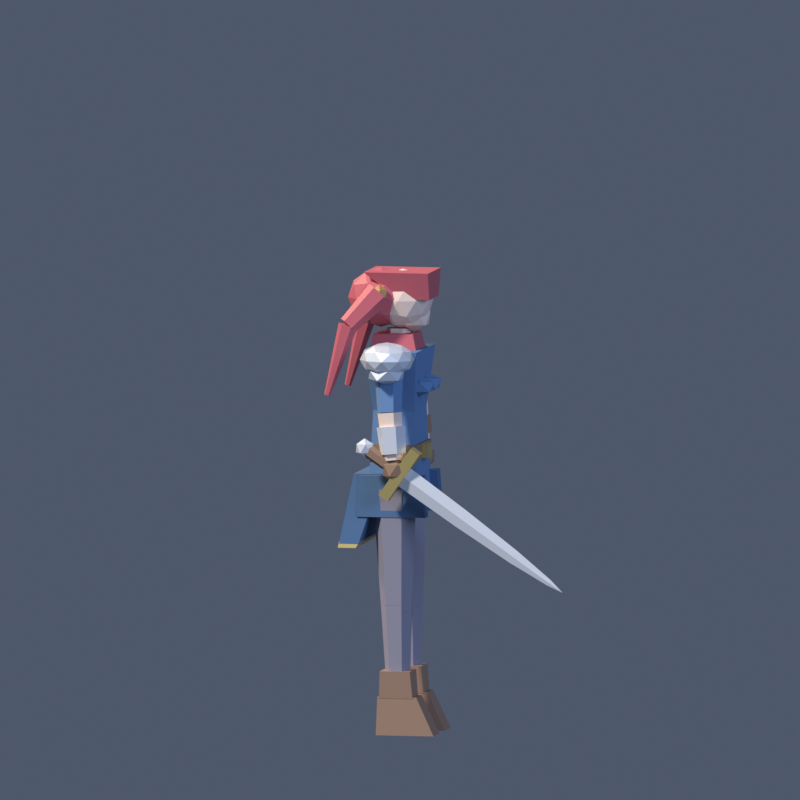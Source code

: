 # Source: hero.blend  (saved by Blender 5.2.44; exported with 4.5.12 LTS)
import bpy
from mathutils import Matrix  # noqa: F401  (used for matrix-valued properties, if any)

bpy.ops.wm.read_factory_settings(use_empty=True)
scene = bpy.context.scene
scene.name = 'Scene'

# ---- collections
col_collection = bpy.data.collections.new('Collection'); scene.collection.children.link(col_collection)

# ---- materials (node trees are filled in below, after node groups)
mat_skin = bpy.data.materials.new('skin')
mat_skin.diffuse_color = (0.9, 0.7, 0.58, 1.0)
mat_hair = bpy.data.materials.new('hair')
mat_hair.diffuse_color = (0.6, 0.13, 0.16, 1.0)
mat_trim = bpy.data.materials.new('trim')
mat_trim.diffuse_color = (0.88, 0.69, 0.26, 1.0)
mat_coat = bpy.data.materials.new('coat')
mat_coat.diffuse_color = (0.15, 0.27, 0.48, 1.0)
mat_leather = bpy.data.materials.new('leather')
mat_leather.diffuse_color = (0.32, 0.2, 0.13, 1.0)
mat_coat_dark = bpy.data.materials.new('coat_dark')
mat_coat_dark.diffuse_color = (0.09, 0.17, 0.31, 1.0)
mat_metal = bpy.data.materials.new('metal')
mat_metal.diffuse_color = (0.8, 0.83, 0.88, 1.0)
mat_pants = bpy.data.materials.new('pants')
mat_pants.diffuse_color = (0.3, 0.28, 0.34, 1.0)
mat_boot = bpy.data.materials.new('boot')
mat_boot.diffuse_color = (0.36, 0.22, 0.15, 1.0)

# ---- material node trees
mat_skin.use_nodes = True; mat_skin.node_tree.nodes.clear()
_N = mat_skin.node_tree.nodes; _L = mat_skin.node_tree.links
n0 = _N.new('ShaderNodeBsdfPrincipled'); n0.name = 'Principled BSDF'; n0.location = (-200, 100)
n0.inputs[0].default_value = (0.9, 0.7, 0.58, 1.0)
n0.inputs[2].default_value = 0.62
n0.inputs[10].default_value = 0.005
n0.inputs[13].default_value = 0.3
n1 = _N.new('ShaderNodeOutputMaterial'); n1.name = 'Material Output'; n1.location = (200, 100)
_L.new(n0.outputs[0], n1.inputs[0])
n1.is_active_output = True
mat_hair.use_nodes = True; mat_hair.node_tree.nodes.clear()
_N = mat_hair.node_tree.nodes; _L = mat_hair.node_tree.links
n0 = _N.new('ShaderNodeBsdfPrincipled'); n0.name = 'Principled BSDF'; n0.location = (-200, 100)
n0.inputs[0].default_value = (0.6, 0.13, 0.16, 1.0)
n0.inputs[2].default_value = 0.55
n0.inputs[10].default_value = 0.005
n0.inputs[13].default_value = 0.4
n1 = _N.new('ShaderNodeOutputMaterial'); n1.name = 'Material Output'; n1.location = (200, 100)
_L.new(n0.outputs[0], n1.inputs[0])
n1.is_active_output = True
mat_trim.use_nodes = True; mat_trim.node_tree.nodes.clear()
_N = mat_trim.node_tree.nodes; _L = mat_trim.node_tree.links
n0 = _N.new('ShaderNodeBsdfPrincipled'); n0.name = 'Principled BSDF'; n0.location = (-200, 100)
n0.inputs[0].default_value = (0.88, 0.69, 0.26, 1.0)
n0.inputs[1].default_value = 0.75
n0.inputs[2].default_value = 0.38
n0.inputs[10].default_value = 0.005
n1 = _N.new('ShaderNodeOutputMaterial'); n1.name = 'Material Output'; n1.location = (200, 100)
_L.new(n0.outputs[0], n1.inputs[0])
n1.is_active_output = True
mat_coat.use_nodes = True; mat_coat.node_tree.nodes.clear()
_N = mat_coat.node_tree.nodes; _L = mat_coat.node_tree.links
n0 = _N.new('ShaderNodeBsdfPrincipled'); n0.name = 'Principled BSDF'; n0.location = (-200, 100)
n0.inputs[0].default_value = (0.15, 0.27, 0.48, 1.0)
n0.inputs[2].default_value = 0.8
n0.inputs[10].default_value = 0.005
n0.inputs[13].default_value = 0.25
n1 = _N.new('ShaderNodeOutputMaterial'); n1.name = 'Material Output'; n1.location = (200, 100)
_L.new(n0.outputs[0], n1.inputs[0])
n1.is_active_output = True
mat_leather.use_nodes = True; mat_leather.node_tree.nodes.clear()
_N = mat_leather.node_tree.nodes; _L = mat_leather.node_tree.links
n0 = _N.new('ShaderNodeBsdfPrincipled'); n0.name = 'Principled BSDF'; n0.location = (-200, 100)
n0.inputs[0].default_value = (0.32, 0.2, 0.13, 1.0)
n0.inputs[2].default_value = 0.68
n0.inputs[10].default_value = 0.005
n0.inputs[13].default_value = 0.3
n1 = _N.new('ShaderNodeOutputMaterial'); n1.name = 'Material Output'; n1.location = (200, 100)
_L.new(n0.outputs[0], n1.inputs[0])
n1.is_active_output = True
mat_coat_dark.use_nodes = True; mat_coat_dark.node_tree.nodes.clear()
_N = mat_coat_dark.node_tree.nodes; _L = mat_coat_dark.node_tree.links
n0 = _N.new('ShaderNodeBsdfPrincipled'); n0.name = 'Principled BSDF'; n0.location = (-200, 100)
n0.inputs[0].default_value = (0.09, 0.17, 0.31, 1.0)
n0.inputs[2].default_value = 0.82
n0.inputs[10].default_value = 0.005
n0.inputs[13].default_value = 0.22
n1 = _N.new('ShaderNodeOutputMaterial'); n1.name = 'Material Output'; n1.location = (200, 100)
_L.new(n0.outputs[0], n1.inputs[0])
n1.is_active_output = True
mat_metal.use_nodes = True; mat_metal.node_tree.nodes.clear()
_N = mat_metal.node_tree.nodes; _L = mat_metal.node_tree.links
n0 = _N.new('ShaderNodeBsdfPrincipled'); n0.name = 'Principled BSDF'; n0.location = (-200, 100)
n0.inputs[0].default_value = (0.8, 0.83, 0.88, 1.0)
n0.inputs[1].default_value = 0.22
n0.inputs[2].default_value = 0.34
n0.inputs[10].default_value = 0.005
n0.inputs[13].default_value = 0.65
n1 = _N.new('ShaderNodeOutputMaterial'); n1.name = 'Material Output'; n1.location = (200, 100)
_L.new(n0.outputs[0], n1.inputs[0])
n1.is_active_output = True
mat_pants.use_nodes = True; mat_pants.node_tree.nodes.clear()
_N = mat_pants.node_tree.nodes; _L = mat_pants.node_tree.links
n0 = _N.new('ShaderNodeBsdfPrincipled'); n0.name = 'Principled BSDF'; n0.location = (-200, 100)
n0.inputs[0].default_value = (0.3, 0.28, 0.34, 1.0)
n0.inputs[2].default_value = 0.85
n0.inputs[10].default_value = 0.005
n0.inputs[13].default_value = 0.2
n1 = _N.new('ShaderNodeOutputMaterial'); n1.name = 'Material Output'; n1.location = (200, 100)
_L.new(n0.outputs[0], n1.inputs[0])
n1.is_active_output = True
mat_boot.use_nodes = True; mat_boot.node_tree.nodes.clear()
_N = mat_boot.node_tree.nodes; _L = mat_boot.node_tree.links
n0 = _N.new('ShaderNodeBsdfPrincipled'); n0.name = 'Principled BSDF'; n0.location = (-200, 100)
n0.inputs[0].default_value = (0.36, 0.22, 0.15, 1.0)
n0.inputs[2].default_value = 0.7
n0.inputs[10].default_value = 0.005
n0.inputs[13].default_value = 0.3
n1 = _N.new('ShaderNodeOutputMaterial'); n1.name = 'Material Output'; n1.location = (200, 100)
_L.new(n0.outputs[0], n1.inputs[0])
n1.is_active_output = True

# ---- world
world_world = bpy.data.worlds.new('World'); scene.world = world_world
world_world.use_nodes = True; world_world.node_tree.nodes.clear()
_N = world_world.node_tree.nodes; _L = world_world.node_tree.links
n0 = _N.new('ShaderNodeOutputWorld'); n0.name = 'World Output'; n0.location = (200, 100)
n1 = _N.new('ShaderNodeBackground'); n1.name = 'Background'; n1.location = (-200, 100)
n1.inputs[0].default_value = (0.055, 0.07, 0.105, 1.0)
n1.inputs[1].default_value = 1.4
_L.new(n1.outputs[0], n0.inputs[0])
n0.is_active_output = True
world_world.color = (0.05088, 0.05088, 0.05088)
world_world.sun_shadow_jitter_overblur = 0.0

# ---- cameras
cam_camera = bpy.data.cameras.new('Camera')
cam_camera.type = 'ORTHO'
cam_camera.clip_start = 0.05
cam_camera.clip_end = 60.0
cam_camera.ortho_scale = 2.914

# ---- lights
light_keylight = bpy.data.lights.new('KeyLight', 'SUN')
light_keylight.color = (1.0, 0.96, 0.9)
light_keylight.angle = 0.1396
light_keylight.energy = 3.2
light_filllight = bpy.data.lights.new('FillLight', 'SUN')
light_filllight.color = (0.45, 0.62, 1.0)
light_filllight.angle = 0.5236
light_filllight.energy = 1.3
light_rimlight = bpy.data.lights.new('RimLight', 'SUN')
light_rimlight.color = (1.0, 0.78, 0.55)
light_rimlight.angle = 0.2443
light_rimlight.energy = 1.8

# ---- meshes
me_heromesh = bpy.data.meshes.new('HeroMesh')
me_heromesh.from_pydata([(0.012, 0.0, 1.475), (0.09304, -0.05476, 1.536), (-0.01896, -0.0886, 1.536), (-0.08818, 0.0, 1.536), (-0.01896, 0.0886, 1.536), (0.09304, 0.05476, 1.536), (0.04296, -0.0886, 1.634), (-0.06904, -0.05476, 1.634), (-0.06904, 0.05476, 1.634), (0.04296, 0.0886, 1.634), (0.1122, 0.0, 1.634), (0.012, 0.0, 1.695), (-0.006195, -0.05208, 1.492), (0.05964, -0.03219, 1.492), (0.04144, -0.08427, 1.527), (0.1073, 0.0, 1.527), (0.05964, 0.03219, 1.492), (-0.04688, 0.0, 1.492), (-0.06508, -0.05208, 1.527), (-0.006195, 0.05208, 1.492), (-0.06508, 0.05208, 1.527), (0.04144, 0.08427, 1.527), (0.1185, -0.03219, 1.585), (0.1185, 0.03219, 1.585), (0.012, -0.1042, 1.585), (0.07783, -0.08427, 1.585), (-0.09452, -0.03219, 1.585), (-0.05383, -0.08427, 1.585), (-0.05383, 0.08427, 1.585), (-0.09452, 0.03219, 1.585), (0.07783, 0.08427, 1.585), (0.012, 0.1042, 1.585), (0.08908, -0.05208, 1.643), (-0.01744, -0.08427, 1.643), (-0.08327, 0.0, 1.643), (-0.01744, 0.08427, 1.643), (0.08908, 0.05208, 1.643), (0.0302, -0.05208, 1.678), (0.07088, 0.0, 1.678), (-0.03564, -0.03219, 1.678), (-0.03564, 0.03219, 1.678), (0.0302, 0.05208, 1.678), (0.052, 0.0, 1.463), (0.1022, -0.02999, 1.492), (0.03281, -0.04852, 1.492), (-0.01011, 0.0, 1.492), (0.03281, 0.04852, 1.492), (0.1022, 0.02999, 1.492), (0.07119, -0.04852, 1.54), (0.001753, -0.02999, 1.54), (0.001753, 0.02999, 1.54), (0.07119, 0.04852, 1.54), (0.1141, 0.0, 1.54), (0.052, 0.0, 1.569), (-0.07, 0.0, 1.48), (0.01709, -0.06452, 1.541), (-0.1033, -0.1044, 1.541), (-0.1777, 0.0, 1.541), (-0.1033, 0.1044, 1.541), (0.01709, 0.06452, 1.541), (-0.03673, -0.1044, 1.639), (-0.1571, -0.06452, 1.639), (-0.1571, 0.06452, 1.639), (-0.03673, 0.1044, 1.639), (0.03765, 0.0, 1.639), (-0.07, 0.0, 1.7), (-0.08955, -0.06136, 1.497), (-0.01881, -0.03792, 1.497), (-0.03836, -0.09928, 1.532), (0.03238, 0.0, 1.532), (-0.01881, 0.03792, 1.497), (-0.1333, 0.0, 1.497), (-0.1528, -0.06136, 1.532), (-0.08955, 0.06136, 1.497), (-0.1528, 0.06136, 1.532), (-0.03836, 0.09928, 1.532), (0.04447, -0.03792, 1.59), (0.04447, 0.03792, 1.59), (-0.07, -0.1227, 1.59), (0.0007459, -0.09928, 1.59), (-0.1845, -0.03792, 1.59), (-0.1407, -0.09928, 1.59), (-0.1407, 0.09928, 1.59), (-0.1845, 0.03792, 1.59), (0.0007459, 0.09928, 1.59), (-0.07, 0.1227, 1.59), (0.01283, -0.06136, 1.648), (-0.1016, -0.09928, 1.648), (-0.1724, 0.0, 1.648), (-0.1016, 0.09928, 1.648), (0.01283, 0.06136, 1.648), (-0.05045, -0.06136, 1.683), (-0.006723, 0.0, 1.683), (-0.1212, -0.03792, 1.683), (-0.1212, 0.03792, 1.683), (-0.05045, 0.06136, 1.683), (0.017, -0.084, 1.59), (0.127, -0.084, 1.59), (0.127, 0.084, 1.59), (0.017, 0.084, 1.59), (-0.112, -0.1125, 1.69), (0.128, -0.1125, 1.69), (0.128, 0.1125, 1.69), (-0.112, 0.1125, 1.69), (-0.01524, -0.118, 1.581), (-0.02517, -0.1595, 1.607), (-0.06194, -0.1595, 1.641), (-0.08876, -0.118, 1.649), (-0.07883, -0.07653, 1.623), (-0.04206, -0.07653, 1.589), (-0.1315, -0.165, 1.476), (-0.1387, -0.1949, 1.494), (-0.1652, -0.1949, 1.519), (-0.1845, -0.165, 1.524), (-0.1773, -0.1351, 1.506), (-0.1508, -0.1351, 1.481), (-0.1234, -0.165, 1.49), (-0.1402, -0.1961, 1.497), (-0.1748, -0.1961, 1.507), (-0.1926, -0.165, 1.51), (-0.1758, -0.1339, 1.503), (-0.1412, -0.1339, 1.493), (-0.2205, -0.18, 1.242), (-0.2261, -0.1904, 1.244), (-0.2376, -0.1904, 1.247), (-0.2435, -0.18, 1.248), (-0.2379, -0.1696, 1.246), (-0.2264, -0.1696, 1.243), (-0.052, -0.118, 1.583), (-0.02856, -0.135, 1.601), (-0.06095, -0.1456, 1.601), (-0.08098, -0.118, 1.601), (-0.06095, -0.09044, 1.601), (-0.02856, -0.101, 1.601), (-0.04305, -0.1456, 1.629), (-0.07544, -0.135, 1.629), (-0.07544, -0.101, 1.629), (-0.04305, -0.09044, 1.629), (-0.02302, -0.118, 1.629), (-0.052, -0.118, 1.647), (-0.01524, 0.118, 1.581), (-0.04206, 0.07653, 1.589), (-0.07883, 0.07653, 1.623), (-0.08876, 0.118, 1.649), (-0.06194, 0.1595, 1.641), (-0.02517, 0.1595, 1.607), (-0.1315, 0.165, 1.476), (-0.1508, 0.1351, 1.481), (-0.1773, 0.1351, 1.506), (-0.1845, 0.165, 1.524), (-0.1652, 0.1949, 1.519), (-0.1387, 0.1949, 1.494), (-0.1234, 0.165, 1.49), (-0.1412, 0.1339, 1.493), (-0.1758, 0.1339, 1.503), (-0.1926, 0.165, 1.51), (-0.1748, 0.1961, 1.507), (-0.1402, 0.1961, 1.497), (-0.2205, 0.18, 1.242), (-0.2264, 0.1696, 1.243), (-0.2379, 0.1696, 1.246), (-0.2435, 0.18, 1.248), (-0.2376, 0.1904, 1.247), (-0.2261, 0.1904, 1.244), (-0.052, 0.118, 1.583), (-0.02856, 0.101, 1.601), (-0.06095, 0.09044, 1.601), (-0.08098, 0.118, 1.601), (-0.06095, 0.1456, 1.601), (-0.02856, 0.135, 1.601), (-0.04305, 0.09044, 1.629), (-0.07544, 0.101, 1.629), (-0.07544, 0.135, 1.629), (-0.04305, 0.1456, 1.629), (-0.02302, 0.118, 1.629), (-0.052, 0.118, 1.647), (-0.052, 0.0, 1.395), (-0.028, -0.04157, 1.395), (0.02, -0.04157, 1.395), (0.044, -5.878e-18, 1.395), (0.02, 0.04157, 1.395), (-0.028, 0.04157, 1.395), (-0.048, 0.0, 1.478), (-0.026, -0.03811, 1.478), (0.018, -0.03811, 1.478), (0.04, -5.388e-18, 1.478), (0.018, 0.03811, 1.478), (-0.026, 0.03811, 1.478), (-0.092, -0.088, 1.395), (0.08, -0.088, 1.395), (0.08, 0.088, 1.395), (-0.092, 0.088, 1.395), (-0.084, -0.075, 1.462), (0.064, -0.075, 1.462), (0.064, 0.075, 1.462), (-0.084, 0.075, 1.462), (-0.095, -0.126, 0.855), (0.095, -0.126, 0.855), (0.095, 0.126, 0.855), (-0.095, 0.126, 0.855), (-0.084, -0.116, 1.02), (0.084, -0.116, 1.02), (0.084, 0.116, 1.02), (-0.084, 0.116, 1.02), (-0.084, -0.116, 1.02), (0.084, -0.116, 1.02), (0.084, 0.116, 1.02), (-0.084, 0.116, 1.02), (-0.077, -0.106, 1.185), (0.077, -0.106, 1.185), (0.077, 0.106, 1.185), (-0.077, 0.106, 1.185), (-0.077, -0.106, 1.185), (0.077, -0.106, 1.185), (0.077, 0.106, 1.185), (-0.077, 0.106, 1.185), (-0.096, -0.17, 1.405), (0.096, -0.17, 1.405), (0.096, 0.17, 1.405), (-0.096, 0.17, 1.405), (0.078, -0.06, 1.232), (0.1289, -0.08747, 1.254), (0.05854, -0.1044, 1.254), (0.01503, -0.06, 1.254), (0.05854, -0.01555, 1.254), (0.1289, -0.03253, 1.254), (0.09746, -0.1044, 1.29), (0.02706, -0.08747, 1.29), (0.02706, -0.03253, 1.29), (0.09746, -0.01555, 1.29), (0.141, -0.06, 1.29), (0.078, -0.06, 1.312), (0.0, -0.186, 1.331), (0.04711, -0.2186, 1.359), (-0.01799, -0.2387, 1.359), (-0.05823, -0.186, 1.359), (-0.01799, -0.1333, 1.359), (0.04711, -0.1534, 1.359), (0.01799, -0.2387, 1.405), (-0.04711, -0.2186, 1.405), (-0.04711, -0.1534, 1.405), (0.01799, -0.1333, 1.405), (0.05823, -0.186, 1.405), (0.0, -0.186, 1.433), (0.078, 0.06, 1.232), (0.1289, 0.03253, 1.254), (0.05854, 0.01555, 1.254), (0.01503, 0.06, 1.254), (0.05854, 0.1044, 1.254), (0.1289, 0.08747, 1.254), (0.09746, 0.01555, 1.29), (0.02706, 0.03253, 1.29), (0.02706, 0.08747, 1.29), (0.09746, 0.1044, 1.29), (0.141, 0.06, 1.29), (0.078, 0.06, 1.312), (0.0, 0.186, 1.331), (0.04711, 0.1534, 1.359), (-0.01799, 0.1333, 1.359), (-0.05823, 0.186, 1.359), (-0.01799, 0.2387, 1.359), (0.04711, 0.2186, 1.359), (0.01799, 0.1333, 1.405), (-0.04711, 0.1534, 1.405), (-0.04711, 0.2186, 1.405), (0.01799, 0.2387, 1.405), (0.05823, 0.186, 1.405), (0.0, 0.186, 1.433), (-0.091, -0.122, 1.003), (0.091, -0.122, 1.003), (0.091, 0.122, 1.003), (-0.091, 0.122, 1.003), (-0.091, -0.122, 1.062), (0.091, -0.122, 1.062), (0.091, 0.122, 1.062), (-0.091, 0.122, 1.062), (0.088, -0.032, 1.006), (0.088, -0.032, 1.058), (0.088, 0.032, 1.006), (0.088, 0.032, 1.058), (0.112, -0.032, 1.006), (0.112, -0.032, 1.058), (0.112, 0.032, 1.006), (0.112, 0.032, 1.058), (-0.1425, -0.136, 0.955), (-0.0375, -0.136, 0.955), (-0.0375, 0.136, 0.955), (-0.1425, 0.136, 0.955), (-0.191, -0.169, 0.7), (-0.119, -0.169, 0.7), (-0.119, 0.169, 0.7), (-0.191, 0.169, 0.7), (-0.191, -0.167, 0.708), (-0.115, -0.167, 0.708), (-0.115, 0.167, 0.708), (-0.191, 0.167, 0.708), (-0.195, -0.172, 0.686), (-0.129, -0.172, 0.686), (-0.129, 0.172, 0.686), (-0.195, 0.172, 0.686), (-0.1175, -0.1515, 0.95), (0.1175, -0.1515, 0.95), (0.1175, -0.0965, 0.95), (-0.1175, -0.0965, 0.95), (-0.1275, -0.162, 0.8), (0.1275, -0.162, 0.8), (0.1275, -0.102, 0.8), (-0.1275, -0.102, 0.8), (-0.1175, 0.0965, 0.95), (0.1175, 0.0965, 0.95), (0.1175, 0.1515, 0.95), (-0.1175, 0.1515, 0.95), (-0.1275, 0.102, 0.8), (0.1275, 0.102, 0.8), (0.1275, 0.162, 0.8), (-0.1275, 0.162, 0.8), (0.05592, -0.198, 1.385), (0.0276, -0.246, 1.39), (-0.02833, -0.246, 1.388), (-0.05592, -0.198, 1.379), (-0.0276, -0.15, 1.374), (0.02833, -0.15, 1.376), (0.05494, -0.226, 1.192), (0.03218, -0.2646, 1.197), (-0.01276, -0.2646, 1.194), (-0.03494, -0.226, 1.188), (-0.01218, -0.1874, 1.183), (0.03276, -0.1874, 1.186), (0.05481, -0.226, 1.194), (0.03215, -0.2649, 1.195), (-0.01265, -0.2649, 1.191), (-0.03481, -0.226, 1.186), (-0.01215, -0.1871, 1.185), (0.03265, -0.1871, 1.189), (0.06185, -0.238, 1.021), (0.04372, -0.2691, 1.022), (0.007877, -0.2691, 1.018), (-0.009845, -0.238, 1.015), (0.008277, -0.2069, 1.014), (0.04412, -0.2069, 1.018), (0.033, -0.24, 0.935), (0.07041, -0.2627, 0.961), (0.01871, -0.2768, 0.961), (-0.01324, -0.24, 0.961), (0.01871, -0.2032, 0.961), (0.07041, -0.2173, 0.961), (0.04729, -0.2768, 1.003), (-0.00441, -0.2627, 1.003), (-0.00441, -0.2173, 1.003), (0.04729, -0.2032, 1.003), (0.07924, -0.24, 1.003), (0.033, -0.24, 1.029), (0.05592, 0.198, 1.385), (0.02833, 0.15, 1.376), (-0.0276, 0.15, 1.374), (-0.05592, 0.198, 1.379), (-0.02833, 0.246, 1.388), (0.0276, 0.246, 1.39), (0.05494, 0.226, 1.192), (0.03276, 0.1874, 1.186), (-0.01218, 0.1874, 1.183), (-0.03494, 0.226, 1.188), (-0.01276, 0.2646, 1.194), (0.03218, 0.2646, 1.197), (0.05481, 0.226, 1.194), (0.03265, 0.1871, 1.189), (-0.01215, 0.1871, 1.185), (-0.03481, 0.226, 1.186), (-0.01265, 0.2649, 1.191), (0.03215, 0.2649, 1.195), (0.06185, 0.238, 1.021), (0.04412, 0.2069, 1.018), (0.008277, 0.2069, 1.014), (-0.009845, 0.238, 1.015), (0.007877, 0.2691, 1.018), (0.04372, 0.2691, 1.022), (0.033, 0.24, 0.935), (0.07041, 0.2173, 0.961), (0.01871, 0.2032, 0.961), (-0.01324, 0.24, 0.961), (0.01871, 0.2768, 0.961), (0.07041, 0.2627, 0.961), (0.04729, 0.2032, 1.003), (-0.00441, 0.2173, 1.003), (-0.00441, 0.2627, 1.003), (0.04729, 0.2768, 1.003), (0.07924, 0.24, 1.003), (0.033, 0.24, 1.029), (0.06973, -0.23, 1.145), (0.0425, -0.2766, 1.146), (-0.01124, -0.2766, 1.141), (-0.03773, -0.23, 1.135), (-0.0105, -0.1834, 1.134), (0.04324, -0.1834, 1.139), (0.07277, -0.238, 1.045), (0.04906, -0.2786, 1.046), (0.002295, -0.2786, 1.041), (-0.02077, -0.238, 1.035), (0.002938, -0.1974, 1.034), (0.0497, -0.1974, 1.039), (0.0, -0.222, 1.323), (0.07236, -0.2772, 1.357), (-0.02764, -0.3113, 1.357), (-0.08944, -0.222, 1.357), (-0.02764, -0.1327, 1.357), (0.07236, -0.1668, 1.357), (0.02764, -0.3113, 1.413), (-0.07236, -0.2772, 1.413), (-0.07236, -0.1668, 1.413), (0.02764, -0.1327, 1.413), (0.08944, -0.222, 1.413), (0.0, -0.222, 1.447), (-0.01625, -0.2745, 1.332), (0.04253, -0.2544, 1.332), (0.02629, -0.3069, 1.352), (0.08506, -0.222, 1.352), (0.04253, -0.1896, 1.332), (-0.05257, -0.222, 1.332), (-0.06882, -0.2745, 1.352), (-0.01625, -0.1695, 1.332), (-0.06882, -0.1695, 1.352), (0.02629, -0.1371, 1.352), (0.09511, -0.2544, 1.385), (0.09511, -0.1896, 1.385), (0.0, -0.327, 1.385), (0.05878, -0.3069, 1.385), (-0.09511, -0.2544, 1.385), (-0.05878, -0.3069, 1.385), (-0.05878, -0.1371, 1.385), (-0.09511, -0.1896, 1.385), (0.05878, -0.1371, 1.385), (0.0, -0.117, 1.385), (0.06882, -0.2745, 1.418), (-0.02629, -0.3069, 1.418), (-0.08506, -0.222, 1.418), (-0.02629, -0.1371, 1.418), (0.06882, -0.1695, 1.418), (0.01625, -0.2745, 1.438), (0.05257, -0.222, 1.438), (-0.04253, -0.2544, 1.438), (-0.04253, -0.1896, 1.438), (0.01625, -0.1695, 1.438), (0.0, -0.236, 1.291), (0.05355, -0.2788, 1.314), (-0.02045, -0.3052, 1.314), (-0.06619, -0.236, 1.314), (-0.02045, -0.1668, 1.314), (0.05355, -0.1932, 1.314), (0.02045, -0.3052, 1.35), (-0.05355, -0.2788, 1.35), (-0.05355, -0.1932, 1.35), (0.02045, -0.1668, 1.35), (0.06619, -0.236, 1.35), (0.0, -0.236, 1.373), (0.06437, 0.23, 1.138), (0.04104, 0.1879, 1.129), (-0.007334, 0.1879, 1.121), (-0.03237, 0.23, 1.122), (-0.009041, 0.2721, 1.131), (0.03933, 0.2721, 1.139), (0.06944, 0.238, 1.075), (0.04849, 0.2002, 1.067), (0.005047, 0.2002, 1.06), (-0.01744, 0.238, 1.061), (0.003514, 0.2758, 1.069), (0.04695, 0.2758, 1.076), (0.08199, -0.092, 0.9015), (0.04097, -0.163, 0.9018), (-0.04101, -0.163, 0.9002), (-0.08199, -0.092, 0.8985), (-0.04097, -0.02099, 0.8982), (0.04101, -0.02099, 0.8998), (0.06599, -0.098, 0.4761), (0.03698, -0.1482, 0.4763), (-0.02101, -0.1482, 0.4752), (-0.04999, -0.098, 0.4739), (-0.02098, -0.04778, 0.4737), (0.03701, -0.04778, 0.4748), (0.008, -0.098, 0.4228), (0.05207, -0.127, 0.4517), (-0.008832, -0.1449, 0.4517), (-0.04647, -0.098, 0.4517), (-0.008832, -0.05113, 0.4517), (0.05207, -0.06903, 0.4517), (0.02483, -0.1449, 0.4983), (-0.03607, -0.127, 0.4983), (-0.03607, -0.06903, 0.4983), (0.02483, -0.05113, 0.4983), (0.06247, -0.098, 0.4983), (0.008, -0.098, 0.5272), (0.06598, -0.098, 0.4763), (0.03699, -0.1482, 0.476), (-0.021, -0.1482, 0.4746), (-0.04998, -0.098, 0.4737), (-0.02099, -0.04777, 0.474), (0.037, -0.04777, 0.4754), (0.05799, -0.1, 0.131), (0.03699, -0.1364, 0.1307), (-0.004999, -0.1364, 0.1297), (-0.02599, -0.1, 0.129), (-0.004989, -0.06363, 0.1293), (0.037, -0.06363, 0.1303), (-0.0575, -0.1525, 0.0), (0.1575, -0.1525, 0.0), (0.1575, -0.0475, 0.0), (-0.0575, -0.0475, 0.0), (-0.0525, -0.149, 0.14), (0.0925, -0.149, 0.14), (0.0925, -0.051, 0.14), (-0.0525, -0.051, 0.14), (-0.0465, -0.15, 0.135), (0.0785, -0.15, 0.135), (0.0785, -0.05, 0.135), (-0.0465, -0.05, 0.135), (-0.042, -0.1575, 0.235), (0.07, -0.1575, 0.235), (0.07, -0.0425, 0.235), (-0.042, -0.0425, 0.235), (0.08199, 0.092, 0.9015), (0.04101, 0.02099, 0.8998), (-0.04097, 0.02099, 0.8982), (-0.08199, 0.092, 0.8985), (-0.04101, 0.163, 0.9002), (0.04097, 0.163, 0.9018), (0.06599, 0.098, 0.4761), (0.03701, 0.04778, 0.4748), (-0.02098, 0.04778, 0.4737), (-0.04999, 0.098, 0.4739), (-0.02101, 0.1482, 0.4752), (0.03698, 0.1482, 0.4763), (0.008, 0.098, 0.4228), (0.05207, 0.06903, 0.4517), (-0.008832, 0.05113, 0.4517), (-0.04647, 0.098, 0.4517), (-0.008832, 0.1449, 0.4517), (0.05207, 0.127, 0.4517), (0.02483, 0.05113, 0.4983), (-0.03607, 0.06903, 0.4983), (-0.03607, 0.127, 0.4983), (0.02483, 0.1449, 0.4983), (0.06247, 0.098, 0.4983), (0.008, 0.098, 0.5272), (0.06598, 0.098, 0.4763), (0.037, 0.04777, 0.4754), (-0.02099, 0.04777, 0.474), (-0.04998, 0.098, 0.4737), (-0.021, 0.1482, 0.4746), (0.03699, 0.1482, 0.476), (0.05799, 0.1, 0.131), (0.037, 0.06363, 0.1303), (-0.004989, 0.06363, 0.1293), (-0.02599, 0.1, 0.129), (-0.004999, 0.1364, 0.1297), (0.03699, 0.1364, 0.1307), (-0.0575, 0.0475, 0.0), (0.1575, 0.0475, 0.0), (0.1575, 0.1525, 0.0), (-0.0575, 0.1525, 0.0), (-0.0525, 0.051, 0.14), (0.0925, 0.051, 0.14), (0.0925, 0.149, 0.14), (-0.0525, 0.149, 0.14), (-0.0465, 0.05, 0.135), (0.0785, 0.05, 0.135), (0.0785, 0.15, 0.135), (-0.0465, 0.15, 0.135), (-0.042, 0.0425, 0.235), (0.07, 0.0425, 0.235), (0.07, 0.1575, 0.235), (-0.042, 0.1575, 0.235), (-0.05155, -0.24, 1.072), (-0.05898, -0.2625, 1.061), (-0.07386, -0.2625, 1.04), (-0.0813, -0.24, 1.029), (-0.07386, -0.2175, 1.04), (-0.05898, -0.2175, 1.061), (0.055, -0.24, 0.994), (0.04842, -0.2599, 0.9846), (0.03526, -0.2599, 0.9657), (0.02868, -0.24, 0.9563), (0.03526, -0.2201, 0.9657), (0.04842, -0.2201, 0.9846), (-0.08036, -0.24, 1.024), (-0.05431, -0.2589, 1.044), (-0.09031, -0.2706, 1.044), (-0.1126, -0.24, 1.044), (-0.09031, -0.2094, 1.044), (-0.05431, -0.2211, 1.044), (-0.07041, -0.2706, 1.076), (-0.1064, -0.2589, 1.076), (-0.1064, -0.2211, 1.076), (-0.07041, -0.2094, 1.076), (-0.04816, -0.24, 1.076), (-0.08036, -0.24, 1.096), (-0.02315, -0.268, 0.8924), (-0.02315, -0.212, 0.8924), (0.09699, -0.268, 1.065), (0.09699, -0.212, 1.065), (0.009655, -0.268, 0.8696), (0.009655, -0.212, 0.8696), (0.1298, -0.268, 1.042), (0.1298, -0.212, 1.042), (0.09261, -0.24, 0.9885), (0.06973, -0.23, 0.9557), (0.04684, -0.24, 0.9229), (0.06973, -0.25, 0.9557), (0.2986, -0.24, 0.8399), (0.2781, -0.231, 0.8104), (0.2575, -0.24, 0.7808), (0.2781, -0.249, 0.8104), (0.4898, -0.24, 0.6944), (0.4749, -0.2335, 0.6731), (0.46, -0.24, 0.6517), (0.4749, -0.2465, 0.6731), (0.613, -0.24, 0.5914), (0.6061, -0.2365, 0.5815), (0.5993, -0.24, 0.5717), (0.6061, -0.2435, 0.5815), (0.657, -0.24, 0.546)], [], [(0, 13, 12), (1, 13, 15), (0, 12, 17), (0, 17, 19), (0, 19, 16), (1, 15, 22), (2, 14, 24), (3, 18, 26), (4, 20, 28), (5, 21, 30), (1, 22, 25), (2, 24, 27), (3, 26, 29), (4, 28, 31), (5, 30, 23), (6, 32, 37), (7, 33, 39), (8, 34, 40), (9, 35, 41), (10, 36, 38), (38, 41, 11), (38, 36, 41), (36, 9, 41), (41, 40, 11), (41, 35, 40), (35, 8, 40), (40, 39, 11), (40, 34, 39), (34, 7, 39), (39, 37, 11), (39, 33, 37), (33, 6, 37), (37, 38, 11), (37, 32, 38), (32, 10, 38), (23, 36, 10), (23, 30, 36), (30, 9, 36), (31, 35, 9), (31, 28, 35), (28, 8, 35), (29, 34, 8), (29, 26, 34), (26, 7, 34), (27, 33, 7), (27, 24, 33), (24, 6, 33), (25, 32, 6), (25, 22, 32), (22, 10, 32), (30, 31, 9), (30, 21, 31), (21, 4, 31), (28, 29, 8), (28, 20, 29), (20, 3, 29), (26, 27, 7), (26, 18, 27), (18, 2, 27), (24, 25, 6), (24, 14, 25), (14, 1, 25), (22, 23, 10), (22, 15, 23), (15, 5, 23), (16, 21, 5), (16, 19, 21), (19, 4, 21), (19, 20, 4), (19, 17, 20), (17, 3, 20), (17, 18, 3), (17, 12, 18), (12, 2, 18), (15, 16, 5), (15, 13, 16), (13, 0, 16), (12, 14, 2), (12, 13, 14), (13, 1, 14), (42, 43, 44), (43, 42, 47), (42, 44, 45), (42, 45, 46), (42, 46, 47), (43, 47, 52), (44, 43, 48), (45, 44, 49), (46, 45, 50), (47, 46, 51), (43, 52, 48), (44, 48, 49), (45, 49, 50), (46, 50, 51), (47, 51, 52), (48, 52, 53), (49, 48, 53), (50, 49, 53), (51, 50, 53), (52, 51, 53), (54, 67, 66), (55, 67, 69), (54, 66, 71), (54, 71, 73), (54, 73, 70), (55, 69, 76), (56, 68, 78), (57, 72, 80), (58, 74, 82), (59, 75, 84), (55, 76, 79), (56, 78, 81), (57, 80, 83), (58, 82, 85), (59, 84, 77), (60, 86, 91), (61, 87, 93), (62, 88, 94), (63, 89, 95), (64, 90, 92), (92, 95, 65), (92, 90, 95), (90, 63, 95), (95, 94, 65), (95, 89, 94), (89, 62, 94), (94, 93, 65), (94, 88, 93), (88, 61, 93), (93, 91, 65), (93, 87, 91), (87, 60, 91), (91, 92, 65), (91, 86, 92), (86, 64, 92), (77, 90, 64), (77, 84, 90), (84, 63, 90), (85, 89, 63), (85, 82, 89), (82, 62, 89), (83, 88, 62), (83, 80, 88), (80, 61, 88), (81, 87, 61), (81, 78, 87), (78, 60, 87), (79, 86, 60), (79, 76, 86), (76, 64, 86), (84, 85, 63), (84, 75, 85), (75, 58, 85), (82, 83, 62), (82, 74, 83), (74, 57, 83), (80, 81, 61), (80, 72, 81), (72, 56, 81), (78, 79, 60), (78, 68, 79), (68, 55, 79), (76, 77, 64), (76, 69, 77), (69, 59, 77), (70, 75, 59), (70, 73, 75), (73, 58, 75), (73, 74, 58), (73, 71, 74), (71, 57, 74), (71, 72, 57), (71, 66, 72), (66, 56, 72), (69, 70, 59), (69, 67, 70), (67, 54, 70), (66, 68, 56), (66, 67, 68), (67, 55, 68), (96, 99, 98, 97), (100, 101, 102, 103), (96, 97, 101, 100), (97, 98, 102, 101), (98, 99, 103, 102), (99, 96, 100, 103), (104, 105, 111, 110), (105, 106, 112, 111), (106, 107, 113, 112), (107, 108, 114, 113), (108, 109, 115, 114), (109, 104, 110, 115), (109, 108, 107, 106, 105, 104), (110, 111, 112, 113, 114, 115), (116, 117, 123, 122), (117, 118, 124, 123), (118, 119, 125, 124), (119, 120, 126, 125), (120, 121, 127, 126), (121, 116, 122, 127), (121, 120, 119, 118, 117, 116), (122, 123, 124, 125, 126, 127), (128, 129, 130), (129, 128, 133), (128, 130, 131), (128, 131, 132), (128, 132, 133), (129, 133, 138), (130, 129, 134), (131, 130, 135), (132, 131, 136), (133, 132, 137), (129, 138, 134), (130, 134, 135), (131, 135, 136), (132, 136, 137), (133, 137, 138), (134, 138, 139), (135, 134, 139), (136, 135, 139), (137, 136, 139), (138, 137, 139), (140, 141, 147, 146), (141, 142, 148, 147), (142, 143, 149, 148), (143, 144, 150, 149), (144, 145, 151, 150), (145, 140, 146, 151), (145, 144, 143, 142, 141, 140), (146, 147, 148, 149, 150, 151), (152, 153, 159, 158), (153, 154, 160, 159), (154, 155, 161, 160), (155, 156, 162, 161), (156, 157, 163, 162), (157, 152, 158, 163), (157, 156, 155, 154, 153, 152), (158, 159, 160, 161, 162, 163), (164, 165, 166), (165, 164, 169), (164, 166, 167), (164, 167, 168), (164, 168, 169), (165, 169, 174), (166, 165, 170), (167, 166, 171), (168, 167, 172), (169, 168, 173), (165, 174, 170), (166, 170, 171), (167, 171, 172), (168, 172, 173), (169, 173, 174), (170, 174, 175), (171, 170, 175), (172, 171, 175), (173, 172, 175), (174, 173, 175), (176, 177, 183, 182), (177, 178, 184, 183), (178, 179, 185, 184), (179, 180, 186, 185), (180, 181, 187, 186), (181, 176, 182, 187), (181, 180, 179, 178, 177, 176), (182, 183, 184, 185, 186, 187), (188, 191, 190, 189), (192, 193, 194, 195), (188, 189, 193, 192), (189, 190, 194, 193), (190, 191, 195, 194), (191, 188, 192, 195), (196, 199, 198, 197), (200, 201, 202, 203), (196, 197, 201, 200), (197, 198, 202, 201), (198, 199, 203, 202), (199, 196, 200, 203), (204, 207, 206, 205), (208, 209, 210, 211), (204, 205, 209, 208), (205, 206, 210, 209), (206, 207, 211, 210), (207, 204, 208, 211), (212, 215, 214, 213), (216, 217, 218, 219), (212, 213, 217, 216), (213, 214, 218, 217), (214, 215, 219, 218), (215, 212, 216, 219), (220, 221, 222), (221, 220, 225), (220, 222, 223), (220, 223, 224), (220, 224, 225), (221, 225, 230), (222, 221, 226), (223, 222, 227), (224, 223, 228), (225, 224, 229), (221, 230, 226), (222, 226, 227), (223, 227, 228), (224, 228, 229), (225, 229, 230), (226, 230, 231), (227, 226, 231), (228, 227, 231), (229, 228, 231), (230, 229, 231), (232, 233, 234), (233, 232, 237), (232, 234, 235), (232, 235, 236), (232, 236, 237), (233, 237, 242), (234, 233, 238), (235, 234, 239), (236, 235, 240), (237, 236, 241), (233, 242, 238), (234, 238, 239), (235, 239, 240), (236, 240, 241), (237, 241, 242), (238, 242, 243), (239, 238, 243), (240, 239, 243), (241, 240, 243), (242, 241, 243), (244, 245, 246), (245, 244, 249), (244, 246, 247), (244, 247, 248), (244, 248, 249), (245, 249, 254), (246, 245, 250), (247, 246, 251), (248, 247, 252), (249, 248, 253), (245, 254, 250), (246, 250, 251), (247, 251, 252), (248, 252, 253), (249, 253, 254), (250, 254, 255), (251, 250, 255), (252, 251, 255), (253, 252, 255), (254, 253, 255), (256, 257, 258), (257, 256, 261), (256, 258, 259), (256, 259, 260), (256, 260, 261), (257, 261, 266), (258, 257, 262), (259, 258, 263), (260, 259, 264), (261, 260, 265), (257, 266, 262), (258, 262, 263), (259, 263, 264), (260, 264, 265), (261, 265, 266), (262, 266, 267), (263, 262, 267), (264, 263, 267), (265, 264, 267), (266, 265, 267), (268, 271, 270, 269), (272, 273, 274, 275), (268, 269, 273, 272), (269, 270, 274, 273), (270, 271, 275, 274), (271, 268, 272, 275), (276, 277, 279, 278), (280, 282, 283, 281), (276, 280, 281, 277), (278, 279, 283, 282), (276, 278, 282, 280), (277, 281, 283, 279), (284, 285, 286, 287), (288, 291, 290, 289), (284, 288, 289, 285), (285, 289, 290, 286), (286, 290, 291, 287), (287, 291, 288, 284), (292, 293, 294, 295), (296, 299, 298, 297), (292, 296, 297, 293), (293, 297, 298, 294), (294, 298, 299, 295), (295, 299, 296, 292), (300, 301, 302, 303), (304, 307, 306, 305), (300, 304, 305, 301), (301, 305, 306, 302), (302, 306, 307, 303), (303, 307, 304, 300), (308, 309, 310, 311), (312, 315, 314, 313), (308, 312, 313, 309), (309, 313, 314, 310), (310, 314, 315, 311), (311, 315, 312, 308), (316, 317, 323, 322), (317, 318, 324, 323), (318, 319, 325, 324), (319, 320, 326, 325), (320, 321, 327, 326), (321, 316, 322, 327), (321, 320, 319, 318, 317, 316), (322, 323, 324, 325, 326, 327), (328, 329, 335, 334), (329, 330, 336, 335), (330, 331, 337, 336), (331, 332, 338, 337), (332, 333, 339, 338), (333, 328, 334, 339), (333, 332, 331, 330, 329, 328), (334, 335, 336, 337, 338, 339), (340, 341, 342), (341, 340, 345), (340, 342, 343), (340, 343, 344), (340, 344, 345), (341, 345, 350), (342, 341, 346), (343, 342, 347), (344, 343, 348), (345, 344, 349), (341, 350, 346), (342, 346, 347), (343, 347, 348), (344, 348, 349), (345, 349, 350), (346, 350, 351), (347, 346, 351), (348, 347, 351), (349, 348, 351), (350, 349, 351), (352, 353, 359, 358), (353, 354, 360, 359), (354, 355, 361, 360), (355, 356, 362, 361), (356, 357, 363, 362), (357, 352, 358, 363), (357, 356, 355, 354, 353, 352), (358, 359, 360, 361, 362, 363), (364, 365, 371, 370), (365, 366, 372, 371), (366, 367, 373, 372), (367, 368, 374, 373), (368, 369, 375, 374), (369, 364, 370, 375), (369, 368, 367, 366, 365, 364), (370, 371, 372, 373, 374, 375), (376, 377, 378), (377, 376, 381), (376, 378, 379), (376, 379, 380), (376, 380, 381), (377, 381, 386), (378, 377, 382), (379, 378, 383), (380, 379, 384), (381, 380, 385), (377, 386, 382), (378, 382, 383), (379, 383, 384), (380, 384, 385), (381, 385, 386), (382, 386, 387), (383, 382, 387), (384, 383, 387), (385, 384, 387), (386, 385, 387), (388, 389, 395, 394), (389, 390, 396, 395), (390, 391, 397, 396), (391, 392, 398, 397), (392, 393, 399, 398), (393, 388, 394, 399), (393, 392, 391, 390, 389, 388), (394, 395, 396, 397, 398, 399), (400, 413, 412), (401, 413, 415), (400, 412, 417), (400, 417, 419), (400, 419, 416), (401, 415, 422), (402, 414, 424), (403, 418, 426), (404, 420, 428), (405, 421, 430), (401, 422, 425), (402, 424, 427), (403, 426, 429), (404, 428, 431), (405, 430, 423), (406, 432, 437), (407, 433, 439), (408, 434, 440), (409, 435, 441), (410, 436, 438), (438, 441, 411), (438, 436, 441), (436, 409, 441), (441, 440, 411), (441, 435, 440), (435, 408, 440), (440, 439, 411), (440, 434, 439), (434, 407, 439), (439, 437, 411), (439, 433, 437), (433, 406, 437), (437, 438, 411), (437, 432, 438), (432, 410, 438), (423, 436, 410), (423, 430, 436), (430, 409, 436), (431, 435, 409), (431, 428, 435), (428, 408, 435), (429, 434, 408), (429, 426, 434), (426, 407, 434), (427, 433, 407), (427, 424, 433), (424, 406, 433), (425, 432, 406), (425, 422, 432), (422, 410, 432), (430, 431, 409), (430, 421, 431), (421, 404, 431), (428, 429, 408), (428, 420, 429), (420, 403, 429), (426, 427, 407), (426, 418, 427), (418, 402, 427), (424, 425, 406), (424, 414, 425), (414, 401, 425), (422, 423, 410), (422, 415, 423), (415, 405, 423), (416, 421, 405), (416, 419, 421), (419, 404, 421), (419, 420, 404), (419, 417, 420), (417, 403, 420), (417, 418, 403), (417, 412, 418), (412, 402, 418), (415, 416, 405), (415, 413, 416), (413, 400, 416), (412, 414, 402), (412, 413, 414), (413, 401, 414), (442, 443, 444), (443, 442, 447), (442, 444, 445), (442, 445, 446), (442, 446, 447), (443, 447, 452), (444, 443, 448), (445, 444, 449), (446, 445, 450), (447, 446, 451), (443, 452, 448), (444, 448, 449), (445, 449, 450), (446, 450, 451), (447, 451, 452), (448, 452, 453), (449, 448, 453), (450, 449, 453), (451, 450, 453), (452, 451, 453), (454, 455, 461, 460), (455, 456, 462, 461), (456, 457, 463, 462), (457, 458, 464, 463), (458, 459, 465, 464), (459, 454, 460, 465), (459, 458, 457, 456, 455, 454), (460, 461, 462, 463, 464, 465), (466, 467, 473, 472), (467, 468, 474, 473), (468, 469, 475, 474), (469, 470, 476, 475), (470, 471, 477, 476), (471, 466, 472, 477), (471, 470, 469, 468, 467, 466), (472, 473, 474, 475, 476, 477), (478, 479, 480), (479, 478, 483), (478, 480, 481), (478, 481, 482), (478, 482, 483), (479, 483, 488), (480, 479, 484), (481, 480, 485), (482, 481, 486), (483, 482, 487), (479, 488, 484), (480, 484, 485), (481, 485, 486), (482, 486, 487), (483, 487, 488), (484, 488, 489), (485, 484, 489), (486, 485, 489), (487, 486, 489), (488, 487, 489), (490, 491, 497, 496), (491, 492, 498, 497), (492, 493, 499, 498), (493, 494, 500, 499), (494, 495, 501, 500), (495, 490, 496, 501), (495, 494, 493, 492, 491, 490), (496, 497, 498, 499, 500, 501), (502, 505, 504, 503), (506, 507, 508, 509), (502, 503, 507, 506), (503, 504, 508, 507), (504, 505, 509, 508), (505, 502, 506, 509), (510, 513, 512, 511), (514, 515, 516, 517), (510, 511, 515, 514), (511, 512, 516, 515), (512, 513, 517, 516), (513, 510, 514, 517), (518, 519, 525, 524), (519, 520, 526, 525), (520, 521, 527, 526), (521, 522, 528, 527), (522, 523, 529, 528), (523, 518, 524, 529), (523, 522, 521, 520, 519, 518), (524, 525, 526, 527, 528, 529), (530, 531, 532), (531, 530, 535), (530, 532, 533), (530, 533, 534), (530, 534, 535), (531, 535, 540), (532, 531, 536), (533, 532, 537), (534, 533, 538), (535, 534, 539), (531, 540, 536), (532, 536, 537), (533, 537, 538), (534, 538, 539), (535, 539, 540), (536, 540, 541), (537, 536, 541), (538, 537, 541), (539, 538, 541), (540, 539, 541), (542, 543, 549, 548), (543, 544, 550, 549), (544, 545, 551, 550), (545, 546, 552, 551), (546, 547, 553, 552), (547, 542, 548, 553), (547, 546, 545, 544, 543, 542), (548, 549, 550, 551, 552, 553), (554, 557, 556, 555), (558, 559, 560, 561), (554, 555, 559, 558), (555, 556, 560, 559), (556, 557, 561, 560), (557, 554, 558, 561), (562, 565, 564, 563), (566, 567, 568, 569), (562, 563, 567, 566), (563, 564, 568, 567), (564, 565, 569, 568), (565, 562, 566, 569), (570, 571, 577, 576), (571, 572, 578, 577), (572, 573, 579, 578), (573, 574, 580, 579), (574, 575, 581, 580), (575, 570, 576, 581), (575, 574, 573, 572, 571, 570), (576, 577, 578, 579, 580, 581), (582, 583, 584), (583, 582, 587), (582, 584, 585), (582, 585, 586), (582, 586, 587), (583, 587, 592), (584, 583, 588), (585, 584, 589), (586, 585, 590), (587, 586, 591), (583, 592, 588), (584, 588, 589), (585, 589, 590), (586, 590, 591), (587, 591, 592), (588, 592, 593), (589, 588, 593), (590, 589, 593), (591, 590, 593), (592, 591, 593), (594, 596, 597, 595), (598, 599, 601, 600), (594, 595, 599, 598), (596, 600, 601, 597), (594, 598, 600, 596), (595, 597, 601, 599), (602, 606, 607, 603), (603, 607, 608, 604), (604, 608, 609, 605), (605, 609, 606, 602), (606, 610, 611, 607), (607, 611, 612, 608), (608, 612, 613, 609), (609, 613, 610, 606), (610, 614, 615, 611), (611, 615, 616, 612), (612, 616, 617, 613), (613, 617, 614, 610), (602, 603, 604, 605), (614, 618, 615), (615, 618, 616), (616, 618, 617), (617, 618, 614)])
me_heromesh.polygons.foreach_set('material_index', [0, 0, 0, 0, 0, 0, 0, 0, 0, 0, 0, 0, 0, 0, 0, 0, 0, 0, 0, 0, 0, 0, 0, 0, 0, 0, 0, 0, 0, 0, 0, 0, 0, 0, 0, 0, 0, 0, 0, 0, 0, 0, 0, 0, 0, 0, 0, 0, 0, 0, 0, 0, 0, 0, 0, 0, 0, 0, 0, 0, 0, 0, 0, 0, 0, 0, 0, 0, 0, 0, 0, 0, 0, 0, 0, 0, 0, 0, 0, 0, 0, 0, 0, 0, 0, 0, 0, 0, 0, 0, 0, 0, 0, 0, 0, 0, 0, 0, 0, 0, 1, 1, 1, 1, 1, 1, 1, 1, 1, 1, 1, 1, 1, 1, 1, 1, 1, 1, 1, 1, 1, 1, 1, 1, 1, 1, 1, 1, 1, 1, 1, 1, 1, 1, 1, 1, 1, 1, 1, 1, 1, 1, 1, 1, 1, 1, 1, 1, 1, 1, 1, 1, 1, 1, 1, 1, 1, 1, 1, 1, 1, 1, 1, 1, 1, 1, 1, 1, 1, 1, 1, 1, 1, 1, 1, 1, 1, 1, 1, 1, 1, 1, 1, 1, 1, 1, 1, 1, 1, 1, 1, 1, 1, 1, 1, 1, 1, 1, 1, 1, 1, 1, 2, 2, 2, 2, 2, 2, 2, 2, 2, 2, 2, 2, 2, 2, 2, 2, 2, 2, 2, 2, 1, 1, 1, 1, 1, 1, 1, 1, 1, 1, 1, 1, 1, 1, 1, 1, 2, 2, 2, 2, 2, 2, 2, 2, 2, 2, 2, 2, 2, 2, 2, 2, 2, 2, 2, 2, 0, 0, 0, 0, 0, 0, 0, 0, 1, 1, 1, 1, 1, 1, 3, 3, 3, 3, 3, 3, 3, 3, 3, 3, 3, 3, 3, 3, 3, 3, 3, 3, 3, 3, 3, 3, 3, 3, 3, 3, 3, 3, 3, 3, 3, 3, 3, 3, 3, 3, 3, 3, 3, 3, 3, 3, 3, 3, 3, 3, 3, 3, 3, 3, 3, 3, 3, 3, 3, 3, 3, 3, 3, 3, 3, 3, 3, 3, 3, 3, 3, 3, 3, 3, 3, 3, 3, 3, 3, 3, 3, 3, 3, 3, 3, 3, 3, 3, 3, 3, 3, 3, 3, 3, 3, 3, 3, 3, 3, 3, 3, 3, 4, 4, 4, 4, 4, 4, 2, 2, 2, 2, 2, 2, 5, 5, 5, 5, 5, 5, 2, 2, 2, 2, 2, 2, 5, 5, 5, 5, 5, 5, 5, 5, 5, 5, 5, 5, 3, 3, 3, 3, 3, 3, 3, 3, 0, 0, 0, 0, 0, 0, 0, 0, 4, 4, 4, 4, 4, 4, 4, 4, 4, 4, 4, 4, 4, 4, 4, 4, 4, 4, 4, 4, 3, 3, 3, 3, 3, 3, 3, 3, 0, 0, 0, 0, 0, 0, 0, 0, 4, 4, 4, 4, 4, 4, 4, 4, 4, 4, 4, 4, 4, 4, 4, 4, 4, 4, 4, 4, 6, 6, 6, 6, 6, 6, 6, 6, 6, 6, 6, 6, 6, 6, 6, 6, 6, 6, 6, 6, 6, 6, 6, 6, 6, 6, 6, 6, 6, 6, 6, 6, 6, 6, 6, 6, 6, 6, 6, 6, 6, 6, 6, 6, 6, 6, 6, 6, 6, 6, 6, 6, 6, 6, 6, 6, 6, 6, 6, 6, 6, 6, 6, 6, 6, 6, 6, 6, 6, 6, 6, 6, 6, 6, 6, 6, 6, 6, 6, 6, 6, 6, 6, 6, 6, 6, 6, 6, 6, 6, 6, 6, 6, 6, 6, 6, 6, 6, 6, 6, 6, 6, 6, 6, 6, 6, 6, 6, 4, 4, 4, 4, 4, 4, 4, 4, 7, 7, 7, 7, 7, 7, 7, 7, 7, 7, 7, 7, 7, 7, 7, 7, 7, 7, 7, 7, 7, 7, 7, 7, 7, 7, 7, 7, 7, 7, 7, 7, 7, 7, 7, 7, 8, 8, 8, 8, 8, 8, 8, 8, 8, 8, 8, 8, 7, 7, 7, 7, 7, 7, 7, 7, 7, 7, 7, 7, 7, 7, 7, 7, 7, 7, 7, 7, 7, 7, 7, 7, 7, 7, 7, 7, 7, 7, 7, 7, 7, 7, 7, 7, 8, 8, 8, 8, 8, 8, 8, 8, 8, 8, 8, 8, 4, 4, 4, 4, 4, 4, 4, 4, 6, 6, 6, 6, 6, 6, 6, 6, 6, 6, 6, 6, 6, 6, 6, 6, 6, 6, 6, 6, 2, 2, 2, 2, 2, 2, 6, 6, 6, 6, 6, 6, 6, 6, 6, 6, 6, 6, 6, 6, 6, 6, 6])
me_heromesh.materials.append(mat_skin)
me_heromesh.materials.append(mat_hair)
me_heromesh.materials.append(mat_trim)
me_heromesh.materials.append(mat_coat)
me_heromesh.materials.append(mat_leather)
me_heromesh.materials.append(mat_coat_dark)
me_heromesh.materials.append(mat_metal)
me_heromesh.materials.append(mat_pants)
me_heromesh.materials.append(mat_boot)
me_heromesh.update()
arm_herorig = bpy.data.armatures.new('HeroRig')  # bones are not reproduced

# ---- objects
ob_heromesh = bpy.data.objects.new('HeroMesh', me_heromesh)
ob_herorig = bpy.data.objects.new('HeroRig', arm_herorig)
ob_camera = bpy.data.objects.new('Camera', cam_camera)
ob_keylight = bpy.data.objects.new('KeyLight', light_keylight)
ob_filllight = bpy.data.objects.new('FillLight', light_filllight)
ob_rimlight = bpy.data.objects.new('RimLight', light_rimlight)

# ---- transforms, parenting, visibility, modifiers, constraints
ob_heromesh.parent = ob_herorig
ob_heromesh.location = (0.0, 0.0, 0.0)
_vg = ob_heromesh.vertex_groups.new(name='head')
_vg.add([0, 1, 2, 3, 4, 5, 6, 7, 8, 9, 10, 11, 12, 13, 14, 15, 16, 17, 18, 19, 20, 21, 22, 23, 24, 25, 26, 27, 28, 29, 30, 31, 32, 33, 34, 35, 36, 37, 38, 39, 40, 41, 42, 43, 44, 45, 46, 47, 48, 49, 50, 51, 52, 53, 54, 55, 56, 57, 58, 59, 60, 61, 62, 63, 64, 65, 66, 67, 68, 69, 70, 71, 72, 73, 74, 75, 76, 77, 78, 79, 80, 81, 82, 83, 84, 85, 86, 87, 88, 89, 90, 91, 92, 93, 94, 95, 96, 97, 98, 99, 100, 101, 102, 103, 104, 105, 106, 107, 108, 109, 110, 111, 112, 113, 114, 115, 116, 117, 118, 119, 120, 121, 122, 123, 124, 125, 126, 127, 128, 129, 130, 131, 132, 133, 134, 135, 136, 137, 138, 139, 140, 141, 142, 143, 144, 145, 146, 147, 148, 149, 150, 151, 152, 153, 154, 155, 156, 157, 158, 159, 160, 161, 162, 163, 164, 165, 166, 167, 168, 169, 170, 171, 172, 173, 174, 175], 1.0, 'REPLACE')
_vg = ob_heromesh.vertex_groups.new(name='spine')
_vg.add([176, 177, 178, 179, 180, 181, 182, 183, 184, 185, 186, 187, 188, 189, 190, 191, 192, 193, 194, 195, 204, 205, 206, 207, 208, 209, 210, 211, 212, 213, 214, 215, 216, 217, 218, 219, 220, 221, 222, 223, 224, 225, 226, 227, 228, 229, 230, 231, 232, 233, 234, 235, 236, 237, 238, 239, 240, 241, 242, 243, 244, 245, 246, 247, 248, 249, 250, 251, 252, 253, 254, 255, 256, 257, 258, 259, 260, 261, 262, 263, 264, 265, 266, 267], 1.0, 'REPLACE')
_vg = ob_heromesh.vertex_groups.new(name='hips')
_vg.add([196, 197, 198, 199, 200, 201, 202, 203, 268, 269, 270, 271, 272, 273, 274, 275, 276, 277, 278, 279, 280, 281, 282, 283, 284, 285, 286, 287, 288, 289, 290, 291, 292, 293, 294, 295, 296, 297, 298, 299, 300, 301, 302, 303, 304, 305, 306, 307, 308, 309, 310, 311, 312, 313, 314, 315], 1.0, 'REPLACE')
_vg = ob_heromesh.vertex_groups.new(name='armR')
_vg.add([316, 317, 318, 319, 320, 321, 322, 323, 324, 325, 326, 327, 328, 329, 330, 331, 332, 333, 334, 335, 336, 337, 338, 339, 340, 341, 342, 343, 344, 345, 346, 347, 348, 349, 350, 351, 388, 389, 390, 391, 392, 393, 394, 395, 396, 397, 398, 399, 400, 401, 402, 403, 404, 405, 406, 407, 408, 409, 410, 411, 412, 413, 414, 415, 416, 417, 418, 419, 420, 421, 422, 423, 424, 425, 426, 427, 428, 429, 430, 431, 432, 433, 434, 435, 436, 437, 438, 439, 440, 441, 442, 443, 444, 445, 446, 447, 448, 449, 450, 451, 452, 453], 1.0, 'REPLACE')
_vg = ob_heromesh.vertex_groups.new(name='armL')
_vg.add([352, 353, 354, 355, 356, 357, 358, 359, 360, 361, 362, 363, 364, 365, 366, 367, 368, 369, 370, 371, 372, 373, 374, 375, 376, 377, 378, 379, 380, 381, 382, 383, 384, 385, 386, 387, 454, 455, 456, 457, 458, 459, 460, 461, 462, 463, 464, 465], 1.0, 'REPLACE')
_vg = ob_heromesh.vertex_groups.new(name='legR')
_vg.add([466, 467, 468, 469, 470, 471, 472, 473, 474, 475, 476, 477], 1.0, 'REPLACE')
_vg = ob_heromesh.vertex_groups.new(name='shinR')
_vg.add([478, 479, 480, 481, 482, 483, 484, 485, 486, 487, 488, 489, 490, 491, 492, 493, 494, 495, 496, 497, 498, 499, 500, 501, 502, 503, 504, 505, 506, 507, 508, 509, 510, 511, 512, 513, 514, 515, 516, 517], 1.0, 'REPLACE')
_vg = ob_heromesh.vertex_groups.new(name='legL')
_vg.add([518, 519, 520, 521, 522, 523, 524, 525, 526, 527, 528, 529], 1.0, 'REPLACE')
_vg = ob_heromesh.vertex_groups.new(name='shinL')
_vg.add([530, 531, 532, 533, 534, 535, 536, 537, 538, 539, 540, 541, 542, 543, 544, 545, 546, 547, 548, 549, 550, 551, 552, 553, 554, 555, 556, 557, 558, 559, 560, 561, 562, 563, 564, 565, 566, 567, 568, 569], 1.0, 'REPLACE')
_vg = ob_heromesh.vertex_groups.new(name='weapon')
_vg.add([570, 571, 572, 573, 574, 575, 576, 577, 578, 579, 580, 581, 582, 583, 584, 585, 586, 587, 588, 589, 590, 591, 592, 593, 594, 595, 596, 597, 598, 599, 600, 601, 602, 603, 604, 605, 606, 607, 608, 609, 610, 611, 612, 613, 614, 615, 616, 617, 618], 1.0, 'REPLACE')
_m = ob_heromesh.modifiers.new('Armature', 'ARMATURE')
_m.object = ob_herorig
ob_herorig.location = (0.0, 0.0, 0.0)
ob_herorig.show_in_front = True
ob_camera.location = (1.241, -5.837, 1.841)
ob_camera.rotation_euler = (1.466, 3.081e-08, 0.2094)
ob_keylight.location = (0.0, 0.0, 3.0)
ob_keylight.rotation_euler = (0.7611, -3.063e-08, -0.7157)
ob_filllight.location = (0.0, 0.0, 3.0)
ob_filllight.rotation_euler = (1.232, -6.441e-08, 0.8761)
ob_rimlight.location = (0.0, 0.0, 3.0)
ob_rimlight.rotation_euler = (0.9401, 1.023e-07, -2.237)

# ---- collection membership
scene.collection.objects.link(ob_heromesh)
scene.collection.objects.link(ob_herorig)
scene.collection.objects.link(ob_camera)
scene.collection.objects.link(ob_keylight)
scene.collection.objects.link(ob_filllight)
scene.collection.objects.link(ob_rimlight)

# ---- scene / render settings (as saved in the file)
scene.camera = ob_camera
scene.frame_start = 1; scene.frame_end = 6; scene.frame_set(1)
scene.render.engine = 'BLENDER_EEVEE_NEXT'
scene.render.resolution_x = 384
scene.render.resolution_y = 384
scene.render.film_transparent = True
scene.render.bake_bias = 0.0
scene.render.bake_samples = 0
scene.render.compositor_device = 'GPU'
scene.eevee.taa_render_samples = 16
scene.eevee.use_volume_custom_range = False
scene.eevee.fast_gi_thickness_near = 0.1
scene.eevee.fast_gi_thickness_far = 0.0
scene.eevee.ray_tracing_options.screen_trace_thickness = 0.1
scene.view_settings.view_transform = 'Standard'
bpy.context.view_layer.update()
